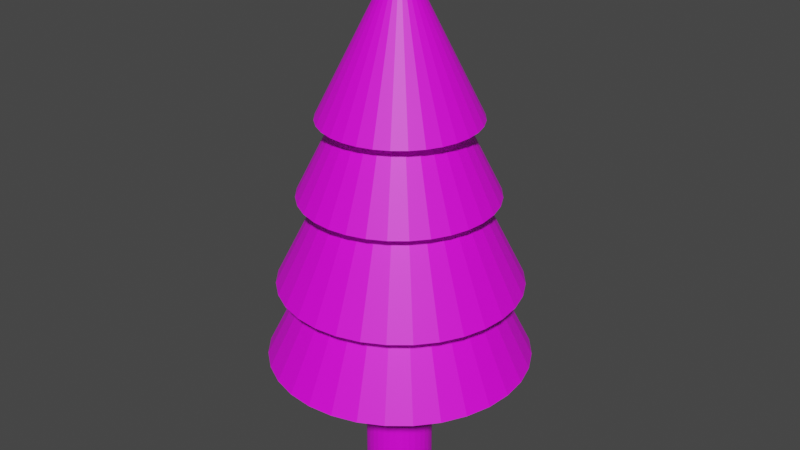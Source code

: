 # Source: Tr_.blend  (saved by Blender 3.5.10; exported with 4.5.12 LTS)
import bpy
from mathutils import Matrix  # noqa: F401  (used for matrix-valued properties, if any)

bpy.ops.wm.read_factory_settings(use_empty=True)
scene = bpy.context.scene
scene.name = 'Scene'

# ---- collections
col_collection = bpy.data.collections.new('Collection'); scene.collection.children.link(col_collection)

# ---- images (referenced by path relative to the original .blend; pixels are not part of the script)
import os
ASSET_DIR = os.environ.get("B2B_ASSET_DIR", "")  # directory of the original .blend (textures are referenced by path, not embedded)
HERE = os.path.dirname(os.path.abspath(__file__))  # packed textures are extracted next to this script under _unpacked/

def load_image(name, relpath, width, height, colorspace="sRGB"):
    """Load a texture the original file referenced (path relative to the .blend, or extracted next to this script)."""
    p = next((c for c in (os.path.join(HERE, relpath), os.path.join(ASSET_DIR, relpath)) if relpath and os.path.exists(c)), "")
    if p:
        img = bpy.data.images.load(p, check_existing=True)
        img.name = name
    else:  # same state as the original file: an image datablock whose file is absent (Cycles renders it pink)
        img = bpy.data.images.new(name, width, height)
        img.source = "FILE"
        img.filepath = "//" + (relpath or name)
    img.colorspace_settings.name = colorspace
    return img
img_tr_1 = load_image('træ1', 'træ1.png', 1024, 1024, 'sRGB')

# ---- materials (node trees are filled in below, after node groups)
mat_material_001 = bpy.data.materials.new('Material.001')
mat_material_001.use_transparent_shadow = False

# ---- material node trees
mat_material_001.use_nodes = True; mat_material_001.node_tree.nodes.clear()
_N = mat_material_001.node_tree.nodes; _L = mat_material_001.node_tree.links
n0 = _N.new('ShaderNodeBsdfPrincipled'); n0.name = 'Principled BSDF'; n0.location = (10, 300)
n0.distribution = 'GGX'
n0.subsurface_method = 'RANDOM_WALK_SKIN'
n0.inputs[3].default_value = 1.45
n0.inputs[27].default_value = (0.0, 0.0, 0.0, 1.0)
n0.inputs[28].default_value = 1.0
n1 = _N.new('ShaderNodeOutputMaterial'); n1.name = 'Material Output'; n1.location = (300, 300)
n2 = _N.new('ShaderNodeTexImage'); n2.name = 'Image Texture'; n2.location = (-322, 183)
n2.image = img_tr_1
_L.new(n0.outputs[0], n1.inputs[0])
_L.new(n2.outputs[0], n0.inputs[0])
n1.is_active_output = True

# ---- world
world_world = bpy.data.worlds.new('World'); scene.world = world_world
world_world.use_nodes = True; world_world.node_tree.nodes.clear()
_N = world_world.node_tree.nodes; _L = world_world.node_tree.links
n0 = _N.new('ShaderNodeOutputWorld'); n0.name = 'World Output'; n0.location = (300, 300)
n1 = _N.new('ShaderNodeBackground'); n1.name = 'Background'; n1.location = (10, 300)
n1.inputs[0].default_value = (0.05088, 0.05088, 0.05088, 1.0)
_L.new(n1.outputs[0], n0.inputs[0])
n0.is_active_output = True
world_world.color = (0.05088, 0.05088, 0.05088)
world_world.use_sun_shadow = False
world_world.sun_shadow_jitter_overblur = 0.0

# ---- meshes
me_cylinder = bpy.data.meshes.new('Cylinder')
me_cylinder.from_pydata([(0.0, 1.0, -1.0), (0.0, 1.0, 1.0), (0.1951, 0.9808, -1.0), (0.1951, 0.9808, 1.0), (0.3827, 0.9239, -1.0), (0.3827, 0.9239, 1.0), (0.5556, 0.8315, -1.0), (0.5556, 0.8315, 1.0), (0.7071, 0.7071, -1.0), (0.7071, 0.7071, 1.0), (0.8315, 0.5556, -1.0), (0.8315, 0.5556, 1.0), (0.9239, 0.3827, -1.0), (0.9239, 0.3827, 1.0), (0.9808, 0.1951, -1.0), (0.9808, 0.1951, 1.0), (1.0, 0.0, -1.0), (1.0, 0.0, 1.0), (0.9808, -0.1951, -1.0), (0.9808, -0.1951, 1.0), (0.9239, -0.3827, -1.0), (0.9239, -0.3827, 1.0), (0.8315, -0.5556, -1.0), (0.8315, -0.5556, 1.0), (0.7071, -0.7071, -1.0), (0.7071, -0.7071, 1.0), (0.5556, -0.8315, -1.0), (0.5556, -0.8315, 1.0), (0.3827, -0.9239, -1.0), (0.3827, -0.9239, 1.0), (0.1951, -0.9808, -1.0), (0.1951, -0.9808, 1.0), (0.0, -1.0, -1.0), (0.0, -1.0, 1.0), (-0.1951, -0.9808, -1.0), (-0.1951, -0.9808, 1.0), (-0.3827, -0.9239, -1.0), (-0.3827, -0.9239, 1.0), (-0.5556, -0.8315, -1.0), (-0.5556, -0.8315, 1.0), (-0.7071, -0.7071, -1.0), (-0.7071, -0.7071, 1.0), (-0.8315, -0.5556, -1.0), (-0.8315, -0.5556, 1.0), (-0.9239, -0.3827, -1.0), (-0.9239, -0.3827, 1.0), (-0.9808, -0.1951, -1.0), (-0.9808, -0.1951, 1.0), (-1.0, 0.0, -1.0), (-1.0, 0.0, 1.0), (-0.9808, 0.1951, -1.0), (-0.9808, 0.1951, 1.0), (-0.9239, 0.3827, -1.0), (-0.9239, 0.3827, 1.0), (-0.8315, 0.5556, -1.0), (-0.8315, 0.5556, 1.0), (-0.7071, 0.7071, -1.0), (-0.7071, 0.7071, 1.0), (-0.5556, 0.8315, -1.0), (-0.5556, 0.8315, 1.0), (-0.3827, 0.9239, -1.0), (-0.3827, 0.9239, 1.0), (-0.1951, 0.9808, -1.0), (-0.1951, 0.9808, 1.0), (0.1951, 0.9808, 3.176), (4.156e-08, 1.0, 3.176), (0.3827, 0.9239, 3.176), (0.5556, 0.8315, 3.176), (0.7071, 0.7071, 3.176), (0.8315, 0.5556, 3.176), (0.9239, 0.3827, 3.176), (0.9808, 0.1951, 3.176), (1.0, 0.0, 3.176), (0.9808, -0.1951, 3.176), (0.9239, -0.3827, 3.176), (0.8315, -0.5556, 3.176), (0.7071, -0.7071, 3.176), (0.5556, -0.8315, 3.176), (0.3827, -0.9239, 3.176), (0.1951, -0.9808, 3.176), (4.156e-08, -1.0, 3.176), (-0.1951, -0.9808, 3.176), (-0.3827, -0.9239, 3.176), (-0.5556, -0.8315, 3.176), (-0.7071, -0.7071, 3.176), (-0.8315, -0.5556, 3.176), (-0.9239, -0.3827, 3.176), (-0.9808, -0.1951, 3.176), (-1.0, 0.0, 3.176), (-0.9808, 0.1951, 3.176), (-0.9239, 0.3827, 3.176), (-0.8315, 0.5556, 3.176), (-0.7071, 0.7071, 3.176), (-0.5556, 0.8315, 3.176), (-0.3827, 0.9239, 3.176), (-0.1951, 0.9808, 3.176), (-0.01244, 3.913, 2.822), (0.7426, 3.839, 2.822), (1.469, 3.619, 2.822), (2.138, 3.261, 2.822), (2.724, 2.78, 2.822), (3.206, 2.193, 2.822), (3.563, 1.524, 2.822), (3.784, 0.7978, 2.822), (3.858, 0.04272, 2.822), (3.784, -0.7124, 2.822), (3.563, -1.438, 2.822), (3.206, -2.108, 2.822), (2.724, -2.694, 2.822), (2.138, -3.175, 2.822), (1.469, -3.533, 2.822), (0.7426, -3.753, 2.822), (-0.01244, -3.828, 2.822), (-0.7675, -3.753, 2.822), (-1.494, -3.533, 2.822), (-2.163, -3.175, 2.822), (-2.749, -2.694, 2.822), (-3.231, -2.108, 2.822), (-3.588, -1.438, 2.822), (-3.808, -0.7124, 2.822), (-3.883, 0.04272, 2.822), (-3.808, 0.7978, 2.822), (-3.588, 1.524, 2.822), (-3.231, 2.193, 2.822), (-2.749, 2.78, 2.822), (-2.163, 3.261, 2.822), (-1.494, 3.619, 2.822), (-0.7675, 3.839, 2.822), (-0.01244, 0.04272, 10.56), (0.01709, 3.597, 5.176), (0.7104, 3.528, 5.176), (1.377, 3.326, 5.176), (1.992, 2.998, 5.176), (2.53, 2.556, 5.176), (2.972, 2.017, 5.176), (3.301, 1.403, 5.176), (3.503, 0.7361, 5.176), (3.571, 0.04272, 5.176), (3.503, -0.6506, 5.176), (3.301, -1.317, 5.176), (2.972, -1.932, 5.176), (2.53, -2.47, 5.176), (1.992, -2.912, 5.176), (1.377, -3.241, 5.176), (0.7104, -3.443, 5.176), (0.01709, -3.511, 5.176), (-0.6763, -3.443, 5.176), (-1.343, -3.241, 5.176), (-1.957, -2.912, 5.176), (-2.496, -2.47, 5.176), (-2.938, -1.932, 5.176), (-3.266, -1.317, 5.176), (-3.469, -0.6506, 5.176), (-3.537, 0.04272, 5.176), (-3.469, 0.7361, 5.176), (-3.266, 1.403, 5.176), (-2.938, 2.017, 5.176), (-2.496, 2.556, 5.176), (-1.957, 2.998, 5.176), (-1.343, 3.326, 5.176), (-0.6763, 3.528, 5.176), (0.01709, 0.04272, 12.28), (-0.04197, 2.904, 7.818), (0.5162, 2.849, 7.818), (1.053, 2.686, 7.818), (1.548, 2.422, 7.818), (1.981, 2.066, 7.818), (2.337, 1.632, 7.818), (2.601, 1.138, 7.818), (2.764, 0.6009, 7.818), (2.819, 0.04272, 7.818), (2.764, -0.5155, 7.818), (2.601, -1.052, 7.818), (2.337, -1.547, 7.818), (1.981, -1.98, 7.818), (1.548, -2.336, 7.818), (1.053, -2.601, 7.818), (0.5162, -2.763, 7.818), (-0.04197, -2.818, 7.818), (-0.6002, -2.763, 7.818), (-1.137, -2.601, 7.818), (-1.632, -2.336, 7.818), (-2.065, -1.98, 7.818), (-2.421, -1.547, 7.818), (-2.685, -1.052, 7.818), (-2.848, -0.5155, 7.818), (-2.903, 0.04272, 7.818), (-2.848, 0.6009, 7.818), (-2.685, 1.138, 7.818), (-2.421, 1.632, 7.818), (-2.065, 2.066, 7.818), (-1.632, 2.422, 7.818), (-1.137, 2.686, 7.818), (-0.6002, 2.849, 7.818), (-0.04197, 0.04272, 13.54), (-0.01244, 2.345, 10.06), (0.4367, 2.3, 10.06), (0.8685, 2.169, 10.06), (1.266, 1.957, 10.06), (1.615, 1.67, 10.06), (1.902, 1.322, 10.06), (2.114, 0.9236, 10.06), (2.245, 0.4918, 10.06), (2.29, 0.04272, 10.06), (2.245, -0.4064, 10.06), (2.114, -0.8382, 10.06), (1.902, -1.236, 10.06), (1.615, -1.585, 10.06), (1.266, -1.871, 10.06), (0.8685, -2.084, 10.06), (0.4367, -2.215, 10.06), (-0.01244, -2.259, 10.06), (-0.4615, -2.215, 10.06), (-0.8934, -2.084, 10.06), (-1.291, -1.871, 10.06), (-1.64, -1.585, 10.06), (-1.926, -1.236, 10.06), (-2.139, -0.8382, 10.06), (-2.27, -0.4064, 10.06), (-2.314, 0.04272, 10.06), (-2.27, 0.4918, 10.06), (-2.139, 0.9236, 10.06), (-1.926, 1.322, 10.06), (-1.64, 1.67, 10.06), (-1.291, 1.957, 10.06), (-0.8934, 2.169, 10.06), (-0.4615, 2.3, 10.06), (-0.01244, 0.04272, 14.66)], [], [(0, 1, 3, 2), (2, 3, 5, 4), (4, 5, 7, 6), (6, 7, 9, 8), (8, 9, 11, 10), (10, 11, 13, 12), (12, 13, 15, 14), (14, 15, 17, 16), (16, 17, 19, 18), (18, 19, 21, 20), (20, 21, 23, 22), (22, 23, 25, 24), (24, 25, 27, 26), (26, 27, 29, 28), (28, 29, 31, 30), (30, 31, 33, 32), (32, 33, 35, 34), (34, 35, 37, 36), (36, 37, 39, 38), (38, 39, 41, 40), (40, 41, 43, 42), (42, 43, 45, 44), (44, 45, 47, 46), (46, 47, 49, 48), (48, 49, 51, 50), (50, 51, 53, 52), (52, 53, 55, 54), (54, 55, 57, 56), (56, 57, 59, 58), (58, 59, 61, 60), (21, 19, 73, 74), (60, 61, 63, 62), (62, 63, 1, 0), (0, 2, 4, 6, 8, 10, 12, 14, 16, 18, 20, 22, 24, 26, 28, 30, 32, 34, 36, 38, 40, 42, 44, 46, 48, 50, 52, 54, 56, 58, 60, 62), (64, 65, 95, 94, 93, 92, 91, 90, 89, 88, 87, 86, 85, 84, 83, 82, 81, 80, 79, 78, 77, 76, 75, 74, 73, 72, 71, 70, 69, 68, 67, 66), (39, 37, 82, 83), (57, 55, 91, 92), (13, 11, 69, 70), (31, 29, 78, 79), (49, 47, 87, 88), (5, 3, 64, 66), (23, 21, 74, 75), (41, 39, 83, 84), (59, 57, 92, 93), (15, 13, 70, 71), (33, 31, 79, 80), (51, 49, 88, 89), (7, 5, 66, 67), (25, 23, 75, 76), (43, 41, 84, 85), (61, 59, 93, 94), (17, 15, 71, 72), (35, 33, 80, 81), (53, 51, 89, 90), (9, 7, 67, 68), (27, 25, 76, 77), (45, 43, 85, 86), (63, 61, 94, 95), (19, 17, 72, 73), (37, 35, 81, 82), (55, 53, 90, 91), (11, 9, 68, 69), (29, 27, 77, 78), (47, 45, 86, 87), (3, 1, 65, 64), (1, 63, 95, 65), (96, 128, 97), (97, 128, 98), (98, 128, 99), (99, 128, 100), (100, 128, 101), (101, 128, 102), (102, 128, 103), (103, 128, 104), (104, 128, 105), (105, 128, 106), (106, 128, 107), (107, 128, 108), (108, 128, 109), (109, 128, 110), (110, 128, 111), (111, 128, 112), (112, 128, 113), (113, 128, 114), (114, 128, 115), (115, 128, 116), (116, 128, 117), (117, 128, 118), (118, 128, 119), (119, 128, 120), (120, 128, 121), (121, 128, 122), (122, 128, 123), (123, 128, 124), (124, 128, 125), (125, 128, 126), (96, 97, 98, 99, 100, 101, 102, 103, 104, 105, 106, 107, 108, 109, 110, 111, 112, 113, 114, 115, 116, 117, 118, 119, 120, 121, 122, 123, 124, 125, 126, 127), (126, 128, 127), (127, 128, 96), (129, 161, 130), (130, 161, 131), (131, 161, 132), (132, 161, 133), (133, 161, 134), (134, 161, 135), (135, 161, 136), (136, 161, 137), (137, 161, 138), (138, 161, 139), (139, 161, 140), (140, 161, 141), (141, 161, 142), (142, 161, 143), (143, 161, 144), (144, 161, 145), (145, 161, 146), (146, 161, 147), (147, 161, 148), (148, 161, 149), (149, 161, 150), (150, 161, 151), (151, 161, 152), (152, 161, 153), (153, 161, 154), (154, 161, 155), (155, 161, 156), (156, 161, 157), (157, 161, 158), (158, 161, 159), (129, 130, 131, 132, 133, 134, 135, 136, 137, 138, 139, 140, 141, 142, 143, 144, 145, 146, 147, 148, 149, 150, 151, 152, 153, 154, 155, 156, 157, 158, 159, 160), (159, 161, 160), (160, 161, 129), (162, 194, 163), (163, 194, 164), (164, 194, 165), (165, 194, 166), (166, 194, 167), (167, 194, 168), (168, 194, 169), (169, 194, 170), (170, 194, 171), (171, 194, 172), (172, 194, 173), (173, 194, 174), (174, 194, 175), (175, 194, 176), (176, 194, 177), (177, 194, 178), (178, 194, 179), (179, 194, 180), (180, 194, 181), (181, 194, 182), (182, 194, 183), (183, 194, 184), (184, 194, 185), (185, 194, 186), (186, 194, 187), (187, 194, 188), (188, 194, 189), (189, 194, 190), (190, 194, 191), (191, 194, 192), (162, 163, 164, 165, 166, 167, 168, 169, 170, 171, 172, 173, 174, 175, 176, 177, 178, 179, 180, 181, 182, 183, 184, 185, 186, 187, 188, 189, 190, 191, 192, 193), (192, 194, 193), (193, 194, 162), (195, 227, 196), (196, 227, 197), (197, 227, 198), (198, 227, 199), (199, 227, 200), (200, 227, 201), (201, 227, 202), (202, 227, 203), (203, 227, 204), (204, 227, 205), (205, 227, 206), (206, 227, 207), (207, 227, 208), (208, 227, 209), (209, 227, 210), (210, 227, 211), (211, 227, 212), (212, 227, 213), (213, 227, 214), (214, 227, 215), (215, 227, 216), (216, 227, 217), (217, 227, 218), (218, 227, 219), (219, 227, 220), (220, 227, 221), (221, 227, 222), (222, 227, 223), (223, 227, 224), (224, 227, 225), (195, 196, 197, 198, 199, 200, 201, 202, 203, 204, 205, 206, 207, 208, 209, 210, 211, 212, 213, 214, 215, 216, 217, 218, 219, 220, 221, 222, 223, 224, 225, 226), (225, 227, 226), (226, 227, 195)])
_uv = me_cylinder.uv_layers.new(name='UVMap')
_uv.uv.foreach_set('vector', [0.3421, 0.01711, 0.3421, 0.1563, 0.3285, 0.1563, 0.3285, 0.01711, 0.3285, 0.01711, 0.3285, 0.1563, 0.3151, 0.1563, 0.3151, 0.01711, 0.3151, 0.01711, 0.3151, 0.1563, 0.3025, 0.1563, 0.3025, 0.01711, 0.3025, 0.01711, 0.3025, 0.1563, 0.2911, 0.1563, 0.2911, 0.01711, 0.5117, 0.01711, 0.5117, 0.1563, 0.5003, 0.1563, 0.5003, 0.01711, 0.5003, 0.01711, 0.5003, 0.1563, 0.4877, 0.1563, 0.4877, 0.01711, 0.4877, 0.01711, 0.4877, 0.1563, 0.4743, 0.1563, 0.4743, 0.01711, 0.4743, 0.01711, 0.4743, 0.1563, 0.4607, 0.1563, 0.4607, 0.01711, 0.4607, 0.01711, 0.4607, 0.1563, 0.4473, 0.1563, 0.4473, 0.01711, 0.4473, 0.01711, 0.4473, 0.1563, 0.4347, 0.1563, 0.4347, 0.01711, 0.4347, 0.01711, 0.4347, 0.1563, 0.4233, 0.1563, 0.4233, 0.01711, 0.2569, 0.01711, 0.2569, 0.1563, 0.2473, 0.1563, 0.2473, 0.01711, 0.2473, 0.01711, 0.2473, 0.1563, 0.2359, 0.1563, 0.2359, 0.01711, 0.2359, 0.01711, 0.2359, 0.1563, 0.2233, 0.1563, 0.2233, 0.01711, 0.2233, 0.01711, 0.2233, 0.1563, 0.2099, 0.1563, 0.2099, 0.01711, 0.2099, 0.01711, 0.2099, 0.1563, 0.1963, 0.1563, 0.1963, 0.01711, 0.1963, 0.01711, 0.1963, 0.1563, 0.1829, 0.1563, 0.1829, 0.01711, 0.1829, 0.01711, 0.1829, 0.1563, 0.1703, 0.1563, 0.1703, 0.01711, 0.1703, 0.01711, 0.1703, 0.1563, 0.159, 0.1563, 0.159, 0.01711, 0.1247, 0.01711, 0.1247, 0.1563, 0.1151, 0.1563, 0.1151, 0.01711, 0.1151, 0.01711, 0.1151, 0.1563, 0.1037, 0.1563, 0.1037, 0.01711, 0.1037, 0.01711, 0.1037, 0.1563, 0.09113, 0.1563, 0.09113, 0.01711, 0.09113, 0.01711, 0.09113, 0.1563, 0.07775, 0.1563, 0.07775, 0.01711, 0.07775, 0.01711, 0.07775, 0.1563, 0.0641, 0.1563, 0.0641, 0.01711, 0.0641, 0.01711, 0.0641, 0.1563, 0.05071, 0.1563, 0.05071, 0.01711, 0.05071, 0.01711, 0.05071, 0.1563, 0.0381, 0.1563, 0.0381, 0.01711, 0.0381, 0.01711, 0.0381, 0.1563, 0.02676, 0.1563, 0.02676, 0.01711, 0.02676, 0.01711, 0.02676, 0.1563, 0.01711, 0.1563, 0.01711, 0.01711, 0.3891, 0.01711, 0.3891, 0.1563, 0.3795, 0.1563, 0.3795, 0.01711, 0.3795, 0.01711, 0.3795, 0.1563, 0.3681, 0.1563, 0.3681, 0.01711, 0.4347, 0.1563, 0.4473, 0.1563, 0.4473, 0.3079, 0.4347, 0.3079, 0.3681, 0.01711, 0.3681, 0.1563, 0.3555, 0.1563, 0.3555, 0.01711, 0.3555, 0.01711, 0.3555, 0.1563, 0.3421, 0.1563, 0.3421, 0.01711, 0.2911, 0.4045, 0.2938, 0.3911, 0.299, 0.3785, 0.3066, 0.3672, 0.3163, 0.3575, 0.3276, 0.3499, 0.3402, 0.3447, 0.3536, 0.3421, 0.3673, 0.3421, 0.3806, 0.3447, 0.3932, 0.3499, 0.4046, 0.3575, 0.4142, 0.3672, 0.4218, 0.3785, 0.427, 0.3911, 0.4297, 0.4045, 0.4297, 0.4182, 0.427, 0.4316, 0.4218, 0.4442, 0.4142, 0.4555, 0.4046, 0.4652, 0.3932, 0.4727, 0.3806, 0.478, 0.3673, 0.4806, 0.3536, 0.4806, 0.3402, 0.478, 0.3276, 0.4727, 0.3163, 0.4652, 0.3066, 0.4555, 0.299, 0.4442, 0.2938, 0.4316, 0.2911, 0.4182, 0.54, 0.6534, 0.5264, 0.6534, 0.513, 0.6507, 0.5004, 0.6455, 0.489, 0.6379, 0.4794, 0.6283, 0.4718, 0.6169, 0.4666, 0.6043, 0.4639, 0.5909, 0.4639, 0.5773, 0.4666, 0.5639, 0.4718, 0.5513, 0.4794, 0.54, 0.489, 0.5303, 0.5004, 0.5227, 0.513, 0.5175, 0.5264, 0.5148, 0.54, 0.5148, 0.5534, 0.5175, 0.566, 0.5227, 0.5774, 0.5303, 0.587, 0.54, 0.5946, 0.5513, 0.5998, 0.5639, 0.6025, 0.5773, 0.6025, 0.5909, 0.5998, 0.6043, 0.5946, 0.6169, 0.587, 0.6283, 0.5774, 0.6379, 0.566, 0.6455, 0.5534, 0.6507, 0.159, 0.1563, 0.1703, 0.1563, 0.1703, 0.3079, 0.159, 0.3079, 0.01711, 0.1563, 0.02676, 0.1563, 0.02676, 0.3079, 0.01711, 0.3079, 0.4877, 0.1563, 0.5003, 0.1563, 0.5003, 0.3079, 0.4877, 0.3079, 0.2099, 0.1563, 0.2233, 0.1563, 0.2233, 0.3079, 0.2099, 0.3079, 0.0641, 0.1563, 0.07775, 0.1563, 0.07775, 0.3079, 0.0641, 0.3079, 0.3151, 0.1563, 0.3285, 0.1563, 0.3285, 0.3079, 0.3151, 0.3079, 0.4233, 0.1563, 0.4347, 0.1563, 0.4347, 0.3079, 0.4233, 0.3079, 0.1151, 0.1563, 0.1247, 0.1563, 0.1247, 0.3079, 0.1151, 0.3079, 0.3795, 0.1563, 0.3891, 0.1563, 0.3891, 0.3079, 0.3795, 0.3079, 0.4743, 0.1563, 0.4877, 0.1563, 0.4877, 0.3079, 0.4743, 0.3079, 0.1963, 0.1563, 0.2099, 0.1563, 0.2099, 0.3079, 0.1963, 0.3079, 0.05071, 0.1563, 0.0641, 0.1563, 0.0641, 0.3079, 0.05071, 0.3079, 0.3025, 0.1563, 0.3151, 0.1563, 0.3151, 0.3079, 0.3025, 0.3079, 0.2473, 0.1563, 0.2569, 0.1563, 0.2569, 0.3079, 0.2473, 0.3079, 0.1037, 0.1563, 0.1151, 0.1563, 0.1151, 0.3079, 0.1037, 0.3079, 0.3681, 0.1563, 0.3795, 0.1563, 0.3795, 0.3079, 0.3681, 0.3079, 0.4607, 0.1563, 0.4743, 0.1563, 0.4743, 0.3079, 0.4607, 0.3079, 0.1829, 0.1563, 0.1963, 0.1563, 0.1963, 0.3079, 0.1829, 0.3079, 0.0381, 0.1563, 0.05071, 0.1563, 0.05071, 0.3079, 0.0381, 0.3079, 0.2911, 0.1563, 0.3025, 0.1563, 0.3025, 0.3079, 0.2911, 0.3079, 0.2359, 0.1563, 0.2473, 0.1563, 0.2473, 0.3079, 0.2359, 0.3079, 0.09113, 0.1563, 0.1037, 0.1563, 0.1037, 0.3079, 0.09113, 0.3079, 0.3555, 0.1563, 0.3681, 0.1563, 0.3681, 0.3079, 0.3555, 0.3079, 0.4473, 0.1563, 0.4607, 0.1563, 0.4607, 0.3079, 0.4473, 0.3079, 0.1703, 0.1563, 0.1829, 0.1563, 0.1829, 0.3079, 0.1703, 0.3079, 0.02676, 0.1563, 0.0381, 0.1563, 0.0381, 0.3079, 0.02676, 0.3079, 0.5003, 0.1563, 0.5117, 0.1563, 0.5117, 0.3079, 0.5003, 0.3079, 0.2233, 0.1563, 0.2359, 0.1563, 0.2359, 0.3079, 0.2233, 0.3079, 0.07775, 0.1563, 0.09113, 0.1563, 0.09113, 0.3079, 0.07775, 0.3079, 0.3285, 0.1563, 0.3421, 0.1563, 0.3421, 0.3079, 0.3285, 0.3079, 0.3421, 0.1563, 0.3555, 0.1563, 0.3555, 0.3079, 0.3421, 0.3079, 0.263, 0.7064, 0.3378, 0.8424, 0.2531, 0.7131, 0.2531, 0.7131, 0.3378, 0.8424, 0.2452, 0.7202, 0.7653, 0.01731, 0.7653, 0.1719, 0.7534, 0.01711, 0.7534, 0.01711, 0.7653, 0.1719, 0.7406, 0.01834, 0.7406, 0.01834, 0.7653, 0.1719, 0.7274, 0.02095, 0.7274, 0.02095, 0.7653, 0.1719, 0.7143, 0.02485, 0.7143, 0.02485, 0.7653, 0.1719, 0.7018, 0.02989, 0.7018, 0.02989, 0.7653, 0.1719, 0.6905, 0.03586, 0.6905, 0.03586, 0.7653, 0.1719, 0.6806, 0.04255, 0.6806, 0.04255, 0.7653, 0.1719, 0.6727, 0.04969, 0.9829, 0.3423, 0.9829, 0.4968, 0.971, 0.3421, 0.971, 0.3421, 0.9829, 0.4968, 0.9582, 0.3433, 0.9582, 0.3433, 0.9829, 0.4968, 0.945, 0.3459, 0.945, 0.3459, 0.9829, 0.4968, 0.9319, 0.3498, 0.9319, 0.3498, 0.9829, 0.4968, 0.9195, 0.3548, 0.9195, 0.3548, 0.9829, 0.4968, 0.9081, 0.3608, 0.9081, 0.3608, 0.9829, 0.4968, 0.8982, 0.3675, 0.8982, 0.3675, 0.9829, 0.4968, 0.8903, 0.3746, 0.7293, 0.7202, 0.7293, 0.8748, 0.7174, 0.72, 0.7174, 0.72, 0.7293, 0.8748, 0.7046, 0.7212, 0.7046, 0.7212, 0.7293, 0.8748, 0.6914, 0.7239, 0.6914, 0.7239, 0.7293, 0.8748, 0.6783, 0.7278, 0.6783, 0.7278, 0.7293, 0.8748, 0.6659, 0.7328, 0.6659, 0.7328, 0.7293, 0.8748, 0.6545, 0.7388, 0.6545, 0.7388, 0.7293, 0.8748, 0.6446, 0.7454, 0.6446, 0.7454, 0.7293, 0.8748, 0.6367, 0.7526, 0.3378, 0.6878, 0.3378, 0.8424, 0.3259, 0.6876, 0.3259, 0.6876, 0.3378, 0.8424, 0.3131, 0.6889, 0.3131, 0.6889, 0.3378, 0.8424, 0.2999, 0.6915, 0.2999, 0.6915, 0.3378, 0.8424, 0.2868, 0.6954, 0.2911, 0.5773, 0.2938, 0.5639, 0.299, 0.5513, 0.3066, 0.54, 0.3163, 0.5303, 0.3276, 0.5227, 0.3402, 0.5175, 0.3536, 0.5148, 0.3673, 0.5148, 0.3806, 0.5175, 0.3932, 0.5227, 0.4046, 0.5303, 0.4142, 0.54, 0.4218, 0.5513, 0.427, 0.5639, 0.4297, 0.5773, 0.4297, 0.5909, 0.427, 0.6043, 0.4218, 0.6169, 0.4142, 0.6283, 0.4046, 0.6379, 0.3932, 0.6455, 0.3806, 0.6507, 0.3673, 0.6534, 0.3536, 0.6534, 0.3402, 0.6507, 0.3276, 0.6455, 0.3163, 0.6379, 0.3066, 0.6283, 0.299, 0.6169, 0.2938, 0.6043, 0.2911, 0.5909, 0.2868, 0.6954, 0.3378, 0.8424, 0.2743, 0.7004, 0.2743, 0.7004, 0.3378, 0.8424, 0.263, 0.7064, 0.6545, 0.3608, 0.7293, 0.4968, 0.6446, 0.3675, 0.6446, 0.3675, 0.7293, 0.4968, 0.6367, 0.3746, 0.7293, 0.5312, 0.7293, 0.6858, 0.7174, 0.531, 0.7174, 0.531, 0.7293, 0.6858, 0.7046, 0.5323, 0.7046, 0.5323, 0.7293, 0.6858, 0.6914, 0.5349, 0.6914, 0.5349, 0.7293, 0.6858, 0.6783, 0.5388, 0.6783, 0.5388, 0.7293, 0.6858, 0.6659, 0.5438, 0.6659, 0.5438, 0.7293, 0.6858, 0.6545, 0.5498, 0.6545, 0.5498, 0.7293, 0.6858, 0.6446, 0.5565, 0.6446, 0.5565, 0.7293, 0.6858, 0.6367, 0.5636, 0.9829, 0.5312, 0.9829, 0.6858, 0.971, 0.531, 0.971, 0.531, 0.9829, 0.6858, 0.9582, 0.5323, 0.9582, 0.5323, 0.9829, 0.6858, 0.945, 0.5349, 0.945, 0.5349, 0.9829, 0.6858, 0.9319, 0.5388, 0.9319, 0.5388, 0.9829, 0.6858, 0.9195, 0.5438, 0.9195, 0.5438, 0.9829, 0.6858, 0.9081, 0.5498, 0.9081, 0.5498, 0.9829, 0.6858, 0.8982, 0.5565, 0.8982, 0.5565, 0.9829, 0.6858, 0.8903, 0.5636, 0.211, 0.6878, 0.211, 0.8424, 0.1991, 0.6876, 0.1991, 0.6876, 0.211, 0.8424, 0.1863, 0.6889, 0.1863, 0.6889, 0.211, 0.8424, 0.1731, 0.6915, 0.1731, 0.6915, 0.211, 0.8424, 0.16, 0.6954, 0.16, 0.6954, 0.211, 0.8424, 0.1475, 0.7004, 0.1475, 0.7004, 0.211, 0.8424, 0.1362, 0.7064, 0.1362, 0.7064, 0.211, 0.8424, 0.1263, 0.7131, 0.1263, 0.7131, 0.211, 0.8424, 0.1184, 0.7202, 0.7293, 0.3423, 0.7293, 0.4968, 0.7174, 0.3421, 0.7174, 0.3421, 0.7293, 0.4968, 0.7046, 0.3433, 0.7046, 0.3433, 0.7293, 0.4968, 0.6914, 0.3459, 0.6914, 0.3459, 0.7293, 0.4968, 0.6783, 0.3498, 0.4639, 0.4045, 0.4666, 0.3911, 0.4718, 0.3785, 0.4794, 0.3672, 0.489, 0.3575, 0.5004, 0.3499, 0.513, 0.3447, 0.5264, 0.3421, 0.54, 0.3421, 0.5534, 0.3447, 0.566, 0.3499, 0.5774, 0.3575, 0.587, 0.3672, 0.5946, 0.3785, 0.5998, 0.3911, 0.6025, 0.4045, 0.6025, 0.4182, 0.5998, 0.4316, 0.5946, 0.4442, 0.587, 0.4555, 0.5774, 0.4652, 0.566, 0.4727, 0.5534, 0.478, 0.54, 0.4806, 0.5264, 0.4806, 0.513, 0.478, 0.5004, 0.4727, 0.489, 0.4652, 0.4794, 0.4555, 0.4718, 0.4442, 0.4666, 0.4316, 0.4639, 0.4182, 0.6783, 0.3498, 0.7293, 0.4968, 0.6659, 0.3548, 0.6659, 0.3548, 0.7293, 0.4968, 0.6545, 0.3608, 0.3898, 0.7064, 0.4646, 0.8424, 0.3799, 0.7131, 0.3799, 0.7131, 0.4646, 0.8424, 0.372, 0.7202, 0.5914, 0.6878, 0.5914, 0.8424, 0.5795, 0.6876, 0.5795, 0.6876, 0.5914, 0.8424, 0.5667, 0.6889, 0.5667, 0.6889, 0.5914, 0.8424, 0.5535, 0.6915, 0.5535, 0.6915, 0.5914, 0.8424, 0.5404, 0.6954, 0.5404, 0.6954, 0.5914, 0.8424, 0.5279, 0.7004, 0.5279, 0.7004, 0.5914, 0.8424, 0.5166, 0.7064, 0.5166, 0.7064, 0.5914, 0.8424, 0.5067, 0.7131, 0.5067, 0.7131, 0.5914, 0.8424, 0.4988, 0.7202, 0.9829, 0.7202, 0.9829, 0.8748, 0.971, 0.72, 0.971, 0.72, 0.9829, 0.8748, 0.9582, 0.7212, 0.9582, 0.7212, 0.9829, 0.8748, 0.945, 0.7239, 0.945, 0.7239, 0.9829, 0.8748, 0.9319, 0.7278, 0.9319, 0.7278, 0.9829, 0.8748, 0.9195, 0.7328, 0.9195, 0.7328, 0.9829, 0.8748, 0.9081, 0.7388, 0.9081, 0.7388, 0.9829, 0.8748, 0.8982, 0.7454, 0.8982, 0.7454, 0.9829, 0.8748, 0.8903, 0.7526, 0.8561, 0.5312, 0.8561, 0.6858, 0.8442, 0.531, 0.8442, 0.531, 0.8561, 0.6858, 0.8314, 0.5323, 0.8314, 0.5323, 0.8561, 0.6858, 0.8182, 0.5349, 0.8182, 0.5349, 0.8561, 0.6858, 0.8051, 0.5388, 0.8051, 0.5388, 0.8561, 0.6858, 0.7927, 0.5438, 0.7927, 0.5438, 0.8561, 0.6858, 0.7813, 0.5498, 0.7813, 0.5498, 0.8561, 0.6858, 0.7714, 0.5565, 0.7714, 0.5565, 0.8561, 0.6858, 0.7635, 0.5636, 0.4646, 0.6878, 0.4646, 0.8424, 0.4527, 0.6876, 0.4527, 0.6876, 0.4646, 0.8424, 0.4399, 0.6889, 0.4399, 0.6889, 0.4646, 0.8424, 0.4267, 0.6915, 0.4267, 0.6915, 0.4646, 0.8424, 0.4136, 0.6954, 0.1184, 0.4045, 0.121, 0.3911, 0.1263, 0.3785, 0.1338, 0.3672, 0.1435, 0.3575, 0.1548, 0.3499, 0.1674, 0.3447, 0.1808, 0.3421, 0.1945, 0.3421, 0.2079, 0.3447, 0.2205, 0.3499, 0.2318, 0.3575, 0.2415, 0.3672, 0.249, 0.3785, 0.2543, 0.3911, 0.2569, 0.4045, 0.2569, 0.4182, 0.2543, 0.4316, 0.249, 0.4442, 0.2415, 0.4555, 0.2318, 0.4652, 0.2205, 0.4727, 0.2079, 0.478, 0.1945, 0.4806, 0.1808, 0.4806, 0.1674, 0.478, 0.1548, 0.4727, 0.1435, 0.4652, 0.1338, 0.4555, 0.1263, 0.4442, 0.121, 0.4316, 0.1184, 0.4182, 0.4136, 0.6954, 0.4646, 0.8424, 0.4011, 0.7004, 0.4011, 0.7004, 0.4646, 0.8424, 0.3898, 0.7064, 0.7813, 0.7388, 0.8561, 0.8748, 0.7714, 0.7454, 0.7714, 0.7454, 0.8561, 0.8748, 0.7635, 0.7526, 0.8561, 0.3423, 0.8561, 0.4968, 0.8442, 0.3421, 0.8442, 0.3421, 0.8561, 0.4968, 0.8314, 0.3433, 0.8314, 0.3433, 0.8561, 0.4968, 0.8182, 0.3459, 0.8182, 0.3459, 0.8561, 0.4968, 0.8051, 0.3498, 0.8051, 0.3498, 0.8561, 0.4968, 0.7927, 0.3548, 0.7927, 0.3548, 0.8561, 0.4968, 0.7813, 0.3608, 0.7813, 0.3608, 0.8561, 0.4968, 0.7714, 0.3675, 0.7714, 0.3675, 0.8561, 0.4968, 0.7635, 0.3746, 0.8921, 0.01731, 0.8921, 0.1719, 0.8802, 0.01711, 0.8802, 0.01711, 0.8921, 0.1719, 0.8674, 0.01834, 0.8674, 0.01834, 0.8921, 0.1719, 0.8542, 0.02095, 0.8542, 0.02095, 0.8921, 0.1719, 0.8411, 0.02485, 0.8411, 0.02485, 0.8921, 0.1719, 0.8286, 0.02989, 0.8286, 0.02989, 0.8921, 0.1719, 0.8173, 0.03586, 0.8173, 0.03586, 0.8921, 0.1719, 0.8074, 0.04255, 0.8074, 0.04255, 0.8921, 0.1719, 0.7995, 0.04969, 0.6385, 0.01731, 0.6385, 0.1719, 0.6266, 0.01711, 0.6266, 0.01711, 0.6385, 0.1719, 0.6138, 0.01834, 0.6138, 0.01834, 0.6385, 0.1719, 0.6006, 0.02095, 0.6006, 0.02095, 0.6385, 0.1719, 0.5875, 0.02485, 0.5875, 0.02485, 0.6385, 0.1719, 0.575, 0.02989, 0.575, 0.02989, 0.6385, 0.1719, 0.5637, 0.03586, 0.5637, 0.03586, 0.6385, 0.1719, 0.5538, 0.04255, 0.5538, 0.04255, 0.6385, 0.1719, 0.5459, 0.04969, 0.8561, 0.7202, 0.8561, 0.8748, 0.8442, 0.72, 0.8442, 0.72, 0.8561, 0.8748, 0.8314, 0.7212, 0.8314, 0.7212, 0.8561, 0.8748, 0.8182, 0.7239, 0.8182, 0.7239, 0.8561, 0.8748, 0.8051, 0.7278, 0.1184, 0.5773, 0.121, 0.5639, 0.1263, 0.5513, 0.1338, 0.54, 0.1435, 0.5303, 0.1548, 0.5227, 0.1674, 0.5175, 0.1808, 0.5148, 0.1945, 0.5148, 0.2079, 0.5175, 0.2205, 0.5227, 0.2318, 0.5303, 0.2415, 0.54, 0.249, 0.5513, 0.2543, 0.5639, 0.2569, 0.5773, 0.2569, 0.5909, 0.2543, 0.6043, 0.249, 0.6169, 0.2415, 0.6283, 0.2318, 0.6379, 0.2205, 0.6455, 0.2079, 0.6507, 0.1945, 0.6534, 0.1808, 0.6534, 0.1674, 0.6507, 0.1548, 0.6455, 0.1435, 0.6379, 0.1338, 0.6283, 0.1263, 0.6169, 0.121, 0.6043, 0.1184, 0.5909, 0.8051, 0.7278, 0.8561, 0.8748, 0.7927, 0.7328, 0.7927, 0.7328, 0.8561, 0.8748, 0.7813, 0.7388])
me_cylinder.materials.append(mat_material_001)
me_cylinder.update()

# ---- objects
ob_cylinder = bpy.data.objects.new('Cylinder', me_cylinder)

# ---- transforms, parenting, visibility, modifiers, constraints
ob_cylinder.location = (4.512e-16, -0.08466, 2.032)
ob_cylinder.scale = (1.982, 1.982, 1.982)

# ---- collection membership
col_collection.objects.link(ob_cylinder)

# ---- scene / render settings (as saved in the file)
scene.frame_start = 1; scene.frame_end = 250; scene.frame_set(175)
scene.render.engine = 'BLENDER_EEVEE_NEXT'
scene.cycles.sampling_pattern = 'TABULATED_SOBOL'
scene.cycles.use_light_tree = False
scene.view_settings.view_transform = 'Filmic'
bpy.context.view_layer.update()

# ---- added for rendering (the .blend has no active camera and no usable light): camera, sun
cam_auto = bpy.data.cameras.new('AutoCamera')
cam_auto.lens = 50.0
cam_auto.sensor_width = 36.0
cam_auto.clip_end = 1000.0
ob_auto_camera = bpy.data.objects.new('AutoCamera', cam_auto)
scene.collection.objects.link(ob_auto_camera)
ob_auto_camera.location = (35.0145, -42.047, 43.6021)
ob_auto_camera.rotation_euler = (1.09748, -7.21219e-08, 0.694738)
scene.camera = ob_auto_camera
light_auto_sun = bpy.data.lights.new('AutoSun', 'SUN')
light_auto_sun.energy = 3.0
light_auto_sun.angle = 0.0523599
ob_auto_sun = bpy.data.objects.new('AutoSun', light_auto_sun)
scene.collection.objects.link(ob_auto_sun)
ob_auto_sun.rotation_euler = (0.872665, 0.174533, 0.523599)
bpy.context.view_layer.update()
